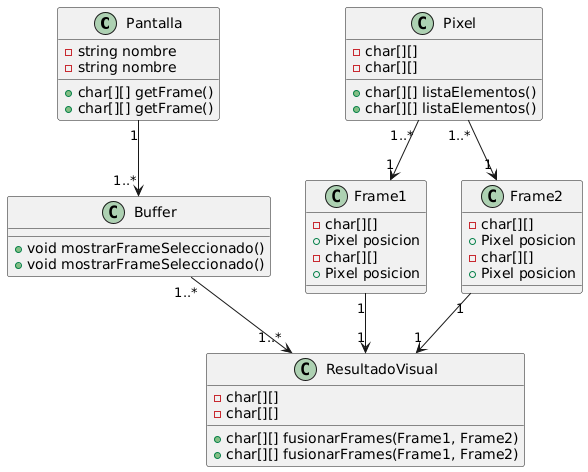

The diagram above was rendered by PlantUML. Its source (embedded in the PNG):
@startuml
class Pantalla {
  - string nombre
  - string nombre
  + char[][] getFrame()
  + char[][] getFrame()
}

class Pixel {
  - char[][]
  - char[][]
  + char[][] listaElementos()
  + char[][] listaElementos()
}

class Buffer {
  + void mostrarFrameSeleccionado()
  + void mostrarFrameSeleccionado()
}

class Frame1 {
  - char[][]
  + Pixel posicion
  - char[][]
  + Pixel posicion
}

class Frame2 {
  - char[][]
  + Pixel posicion
  - char[][]
  + Pixel posicion
}

class ResultadoVisual {
  - char[][]
  - char[][]
  + char[][] fusionarFrames(Frame1, Frame2)
  + char[][] fusionarFrames(Frame1, Frame2)
}

' Relaciones con multiplicidad
Pantalla "1" --> "1..*" Buffer
Buffer "1..*" --> "1..*" ResultadoVisual
Frame1 "1" --> "1" ResultadoVisual
Frame2 "1" --> "1" ResultadoVisual
Pixel "1..*" --> "1" Frame1
Pixel "1..*" --> "1" Frame2
@enduml